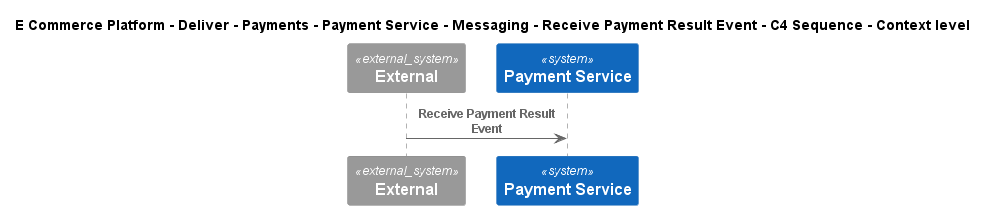

The diagram above was rendered by PlantUML. Its source (embedded in the PNG):
@startuml
!include ..\..\..\..\..\..\..\..\..\.c4s\C4_Sequence.puml
SHOW_FOOT_BOXES()

title E Commerce Platform - Deliver - Payments - Payment Service - Messaging - Receive Payment Result Event - C4 Sequence - Context level

System_Ext(C4InterFlow.SoftwareSystems.ExternalSystem, "External", "")
System(ECommercePlatform.Deliver.Payments.SoftwareSystems.PaymentService, "Payment Service", "")

Rel(C4InterFlow.SoftwareSystems.ExternalSystem, ECommercePlatform.Deliver.Payments.SoftwareSystems.PaymentService, "Receive Payment Result Event")


@enduml